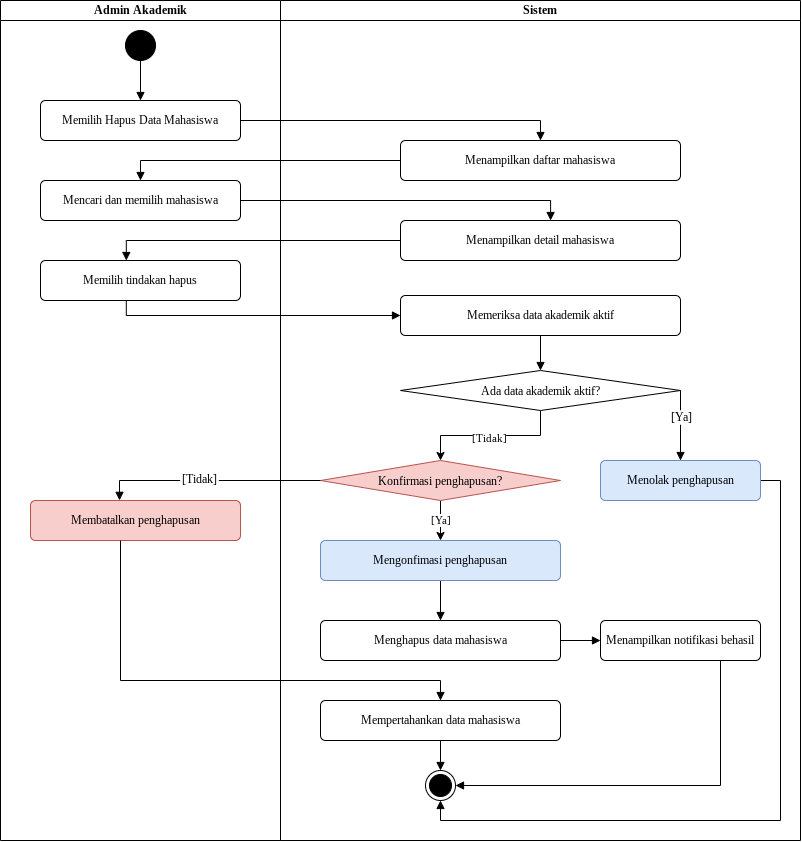

The diagram above was exported from draw.io. Its source (the exported page's mxGraphModel, read from the mxfile embedded in the PNG):
<mxGraphModel dx="874" dy="933" grid="1" gridSize="10" guides="1" tooltips="1" connect="1" arrows="1" fold="1" page="1" pageScale="1" pageWidth="850" pageHeight="1100" math="0" shadow="0">
  <root>
    <mxCell id="0" />
    <mxCell id="1" parent="0" />
    <mxCell id="hUsenr550SiH_CXeBUld-2" parent="1" style="swimlane;startSize=20;whiteSpace=wrap;html=1;fontFamily=Times New Roman;verticalAlign=middle;" value="Admin Akademik" vertex="1">
      <mxGeometry height="840" width="280" x="40" y="60" as="geometry" />
    </mxCell>
    <mxCell id="oFOC-7dwuHboHXekNf03-18" edge="1" parent="hUsenr550SiH_CXeBUld-2" source="oFOC-7dwuHboHXekNf03-1" style="edgeStyle=orthogonalEdgeStyle;rounded=0;orthogonalLoop=1;jettySize=auto;html=1;defaultLabelBackgroundColor=page;endArrow=block;endFill=1;fontFamily=Times New Roman;fontSize=12;" target="oFOC-7dwuHboHXekNf03-4" value="">
      <mxGeometry relative="1" as="geometry" />
    </mxCell>
    <mxCell id="oFOC-7dwuHboHXekNf03-1" parent="hUsenr550SiH_CXeBUld-2" style="ellipse;fillColor=strokeColor;html=1;fontFamily=Times New Roman;verticalAlign=middle;" value="" vertex="1">
      <mxGeometry height="30" width="30" x="125" y="30" as="geometry" />
    </mxCell>
    <mxCell id="oFOC-7dwuHboHXekNf03-4" parent="hUsenr550SiH_CXeBUld-2" style="html=1;align=center;verticalAlign=middle;rounded=1;absoluteArcSize=1;arcSize=10;dashed=0;whiteSpace=wrap;fontFamily=Times New Roman;" value="Memilih Hapus Data Mahasiswa" vertex="1">
      <mxGeometry height="40" width="200" x="40" y="100" as="geometry" />
    </mxCell>
    <mxCell id="oFOC-7dwuHboHXekNf03-5" parent="hUsenr550SiH_CXeBUld-2" style="html=1;align=center;verticalAlign=middle;rounded=1;absoluteArcSize=1;arcSize=10;dashed=0;whiteSpace=wrap;fontFamily=Times New Roman;fillColor=#f8cecc;strokeColor=#b85450;" value="Membatalkan penghapusan" vertex="1">
      <mxGeometry height="40" width="210" x="30" y="500" as="geometry" />
    </mxCell>
    <mxCell id="oFOC-7dwuHboHXekNf03-6" parent="hUsenr550SiH_CXeBUld-2" style="html=1;align=center;verticalAlign=middle;rounded=1;absoluteArcSize=1;arcSize=10;dashed=0;whiteSpace=wrap;fontFamily=Times New Roman;" value="Memilih tindakan hapus" vertex="1">
      <mxGeometry height="40" width="200" x="40" y="260" as="geometry" />
    </mxCell>
    <mxCell id="oFOC-7dwuHboHXekNf03-7" parent="hUsenr550SiH_CXeBUld-2" style="html=1;align=center;verticalAlign=middle;rounded=1;absoluteArcSize=1;arcSize=10;dashed=0;whiteSpace=wrap;fontFamily=Times New Roman;" value="Mencari dan memilih mahasiswa" vertex="1">
      <mxGeometry height="40" width="200" x="40" y="180" as="geometry" />
    </mxCell>
    <mxCell id="oFOC-7dwuHboHXekNf03-26" edge="1" parent="hUsenr550SiH_CXeBUld-2" source="oFOC-7dwuHboHXekNf03-5" style="edgeStyle=orthogonalEdgeStyle;rounded=0;orthogonalLoop=1;jettySize=auto;html=1;entryX=0.5;entryY=0;entryDx=0;entryDy=0;defaultLabelBackgroundColor=page;endArrow=block;endFill=1;fontFamily=Times New Roman;fontSize=12;" target="oFOC-7dwuHboHXekNf03-8">
      <mxGeometry relative="1" x="-0.2583" as="geometry">
        <Array as="points">
          <mxPoint x="120" y="680" />
          <mxPoint x="440" y="680" />
        </Array>
      </mxGeometry>
    </mxCell>
    <mxCell id="oFOC-7dwuHboHXekNf03-2" parent="1" style="swimlane;startSize=20;whiteSpace=wrap;html=1;fontFamily=Times New Roman;verticalAlign=middle;" value="Sistem" vertex="1">
      <mxGeometry height="840" width="520" x="320" y="60" as="geometry" />
    </mxCell>
    <mxCell id="oFOC-7dwuHboHXekNf03-13" parent="oFOC-7dwuHboHXekNf03-2" style="html=1;align=center;verticalAlign=middle;rounded=1;absoluteArcSize=1;arcSize=10;dashed=0;whiteSpace=wrap;fontFamily=Times New Roman;" value="Menampilkan daftar mahasiswa" vertex="1">
      <mxGeometry height="40" width="280" x="120" y="140" as="geometry" />
    </mxCell>
    <mxCell id="oFOC-7dwuHboHXekNf03-12" parent="oFOC-7dwuHboHXekNf03-2" style="html=1;align=center;verticalAlign=middle;rounded=1;absoluteArcSize=1;arcSize=10;dashed=0;whiteSpace=wrap;fontFamily=Times New Roman;" value="Menampilkan detail mahasiswa" vertex="1">
      <mxGeometry height="40" width="280" x="120" y="220" as="geometry" />
    </mxCell>
    <mxCell id="oFOC-7dwuHboHXekNf03-25" edge="1" parent="oFOC-7dwuHboHXekNf03-2" source="oFOC-7dwuHboHXekNf03-11" style="edgeStyle=orthogonalEdgeStyle;rounded=0;orthogonalLoop=1;jettySize=auto;html=1;defaultLabelBackgroundColor=page;endArrow=block;endFill=1;fontFamily=Times New Roman;fontSize=12;" target="oFOC-7dwuHboHXekNf03-16" value="">
      <mxGeometry relative="1" x="0.2" as="geometry" />
    </mxCell>
    <mxCell id="oFOC-7dwuHboHXekNf03-11" parent="oFOC-7dwuHboHXekNf03-2" style="html=1;align=center;verticalAlign=middle;rounded=1;absoluteArcSize=1;arcSize=10;dashed=0;whiteSpace=wrap;fontFamily=Times New Roman;" value="Memeriksa data akademik aktif" vertex="1">
      <mxGeometry height="40" width="280" x="120" y="295" as="geometry" />
    </mxCell>
    <mxCell id="oFOC-7dwuHboHXekNf03-41" edge="1" parent="oFOC-7dwuHboHXekNf03-2" source="oFOC-7dwuHboHXekNf03-10" style="edgeStyle=orthogonalEdgeStyle;rounded=0;orthogonalLoop=1;jettySize=auto;html=1;entryX=0.5;entryY=1;entryDx=0;entryDy=0;defaultLabelBackgroundColor=page;endArrow=block;endFill=1;fontFamily=Times New Roman;fontSize=12;" target="oFOC-7dwuHboHXekNf03-14">
      <mxGeometry relative="1" as="geometry">
        <Array as="points">
          <mxPoint x="500" y="480" />
          <mxPoint x="500" y="820" />
          <mxPoint x="160" y="820" />
        </Array>
      </mxGeometry>
    </mxCell>
    <mxCell id="oFOC-7dwuHboHXekNf03-10" parent="oFOC-7dwuHboHXekNf03-2" style="html=1;align=center;verticalAlign=middle;rounded=1;absoluteArcSize=1;arcSize=10;dashed=0;whiteSpace=wrap;fontFamily=Times New Roman;fillColor=#dae8fc;strokeColor=#6c8ebf;" value="Menolak penghapusan" vertex="1">
      <mxGeometry height="40" width="160" x="320" y="460" as="geometry" />
    </mxCell>
    <mxCell id="oFOC-7dwuHboHXekNf03-38" edge="1" parent="oFOC-7dwuHboHXekNf03-2" source="oFOC-7dwuHboHXekNf03-9" style="edgeStyle=orthogonalEdgeStyle;rounded=0;orthogonalLoop=1;jettySize=auto;html=1;defaultLabelBackgroundColor=page;endArrow=block;endFill=1;fontFamily=Times New Roman;fontSize=12;" target="oFOC-7dwuHboHXekNf03-30" value="">
      <mxGeometry relative="1" as="geometry" />
    </mxCell>
    <mxCell id="oFOC-7dwuHboHXekNf03-9" parent="oFOC-7dwuHboHXekNf03-2" style="html=1;align=center;verticalAlign=middle;rounded=1;absoluteArcSize=1;arcSize=10;dashed=0;whiteSpace=wrap;fontFamily=Times New Roman;" value="Menghapus data mahasiswa" vertex="1">
      <mxGeometry height="40" width="240" x="40" y="620" as="geometry" />
    </mxCell>
    <mxCell id="oFOC-7dwuHboHXekNf03-42" edge="1" parent="oFOC-7dwuHboHXekNf03-2" source="oFOC-7dwuHboHXekNf03-8" style="edgeStyle=orthogonalEdgeStyle;rounded=0;orthogonalLoop=1;jettySize=auto;html=1;defaultLabelBackgroundColor=page;endArrow=block;endFill=1;fontFamily=Times New Roman;fontSize=12;" target="oFOC-7dwuHboHXekNf03-14" value="">
      <mxGeometry relative="1" x="0.4" as="geometry" />
    </mxCell>
    <mxCell id="oFOC-7dwuHboHXekNf03-8" parent="oFOC-7dwuHboHXekNf03-2" style="html=1;align=center;verticalAlign=middle;rounded=1;absoluteArcSize=1;arcSize=10;dashed=0;whiteSpace=wrap;fontFamily=Times New Roman;" value="Mempertahankan data mahasiswa" vertex="1">
      <mxGeometry height="40" width="240" x="40" y="700" as="geometry" />
    </mxCell>
    <mxCell id="oFOC-7dwuHboHXekNf03-14" parent="oFOC-7dwuHboHXekNf03-2" style="ellipse;html=1;shape=endState;fillColor=strokeColor;fontFamily=Times New Roman;verticalAlign=middle;" value="" vertex="1">
      <mxGeometry height="30" width="30" x="145" y="770" as="geometry" />
    </mxCell>
    <mxCell id="oFOC-7dwuHboHXekNf03-34" edge="1" parent="oFOC-7dwuHboHXekNf03-2" source="oFOC-7dwuHboHXekNf03-15" style="edgeStyle=orthogonalEdgeStyle;rounded=0;orthogonalLoop=1;jettySize=auto;html=1;defaultLabelBackgroundColor=page;fontFamily=Times New Roman;" target="oFOC-7dwuHboHXekNf03-29" value="[Ya]">
      <mxGeometry relative="1" as="geometry" />
    </mxCell>
    <mxCell id="oFOC-7dwuHboHXekNf03-15" parent="oFOC-7dwuHboHXekNf03-2" style="rhombus;fontFamily=Times New Roman;verticalAlign=middle;fillColor=#f8cecc;strokeColor=#b85450;" value="Konfirmasi penghapusan?" vertex="1">
      <mxGeometry height="40" width="240" x="40" y="460" as="geometry" />
    </mxCell>
    <mxCell id="oFOC-7dwuHboHXekNf03-31" edge="1" parent="oFOC-7dwuHboHXekNf03-2" source="oFOC-7dwuHboHXekNf03-16" style="edgeStyle=orthogonalEdgeStyle;rounded=0;orthogonalLoop=1;jettySize=auto;html=1;entryX=0.5;entryY=0;entryDx=0;entryDy=0;defaultLabelBackgroundColor=page;fontFamily=Times New Roman;" target="oFOC-7dwuHboHXekNf03-15">
      <mxGeometry relative="1" as="geometry" />
    </mxCell>
    <mxCell id="oFOC-7dwuHboHXekNf03-44" connectable="0" parent="oFOC-7dwuHboHXekNf03-31" style="edgeLabel;html=1;align=center;verticalAlign=middle;resizable=0;points=[];inheritText=fontSize,fontColor,fontStyle,textOpacity,labelBorderColor,labelBorderWidth,labelBackgroundColor,defaultLabelBackgroundColor,labelPadding;defaultLabelBackgroundColor=page;fontFamily=Times New Roman;" value="[Tidak]" vertex="1">
      <mxGeometry relative="1" x="0.0264" y="2" as="geometry">
        <mxPoint as="offset" />
      </mxGeometry>
    </mxCell>
    <mxCell id="oFOC-7dwuHboHXekNf03-16" parent="oFOC-7dwuHboHXekNf03-2" style="rhombus;fontFamily=Times New Roman;verticalAlign=middle;" value="Ada data akademik aktif?" vertex="1">
      <mxGeometry height="40" width="280" x="120" y="370" as="geometry" />
    </mxCell>
    <mxCell id="oFOC-7dwuHboHXekNf03-36" edge="1" parent="oFOC-7dwuHboHXekNf03-2" source="oFOC-7dwuHboHXekNf03-29" style="edgeStyle=orthogonalEdgeStyle;rounded=0;orthogonalLoop=1;jettySize=auto;html=1;defaultLabelBackgroundColor=page;endArrow=block;endFill=1;fontFamily=Times New Roman;fontSize=12;" target="oFOC-7dwuHboHXekNf03-9" value="">
      <mxGeometry relative="1" as="geometry" />
    </mxCell>
    <mxCell id="oFOC-7dwuHboHXekNf03-29" parent="oFOC-7dwuHboHXekNf03-2" style="html=1;align=center;verticalAlign=middle;rounded=1;absoluteArcSize=1;arcSize=10;dashed=0;whiteSpace=wrap;fontFamily=Times New Roman;fillColor=#dae8fc;strokeColor=#6c8ebf;" value="Mengonfimasi penghapusan" vertex="1">
      <mxGeometry height="40" width="240" x="40" y="540" as="geometry" />
    </mxCell>
    <mxCell id="oFOC-7dwuHboHXekNf03-39" edge="1" parent="oFOC-7dwuHboHXekNf03-2" source="oFOC-7dwuHboHXekNf03-30" style="edgeStyle=orthogonalEdgeStyle;rounded=0;orthogonalLoop=1;jettySize=auto;html=1;entryX=1;entryY=0.5;entryDx=0;entryDy=0;defaultLabelBackgroundColor=page;endArrow=block;endFill=1;fontFamily=Times New Roman;fontSize=12;" target="oFOC-7dwuHboHXekNf03-14">
      <mxGeometry relative="1" x="0.1641" as="geometry">
        <Array as="points">
          <mxPoint x="440" y="785" />
        </Array>
      </mxGeometry>
    </mxCell>
    <mxCell id="oFOC-7dwuHboHXekNf03-30" parent="oFOC-7dwuHboHXekNf03-2" style="html=1;align=center;verticalAlign=middle;rounded=1;absoluteArcSize=1;arcSize=10;dashed=0;whiteSpace=wrap;fontFamily=Times New Roman;" value="Menampilkan notifikasi behasil" vertex="1">
      <mxGeometry height="40" width="160" x="320" y="620" as="geometry" />
    </mxCell>
    <mxCell id="oFOC-7dwuHboHXekNf03-32" edge="1" parent="oFOC-7dwuHboHXekNf03-2" source="oFOC-7dwuHboHXekNf03-16" style="edgeStyle=orthogonalEdgeStyle;rounded=0;orthogonalLoop=1;jettySize=auto;html=1;entryX=0.5;entryY=0;entryDx=0;entryDy=0;defaultLabelBackgroundColor=page;exitX=1;exitY=0.5;exitDx=0;exitDy=0;endArrow=block;endFill=1;fontFamily=Times New Roman;fontSize=12;" target="oFOC-7dwuHboHXekNf03-10">
      <mxGeometry relative="1" x="-0.0571" as="geometry">
        <Array as="points">
          <mxPoint x="400" y="420" />
          <mxPoint x="400" y="420" />
        </Array>
      </mxGeometry>
    </mxCell>
    <mxCell id="oFOC-7dwuHboHXekNf03-45" connectable="0" parent="oFOC-7dwuHboHXekNf03-32" style="edgeLabel;html=1;align=center;verticalAlign=middle;resizable=0;points=[];inheritText=fontSize,fontColor,fontStyle,textOpacity,labelBorderColor,labelBorderWidth,labelBackgroundColor,defaultLabelBackgroundColor,labelPadding;fontFamily=Times New Roman;fontSize=12;defaultLabelBackgroundColor=page;" value="[Ya]" vertex="1">
      <mxGeometry relative="1" x="-0.2571" as="geometry">
        <mxPoint as="offset" />
      </mxGeometry>
    </mxCell>
    <mxCell id="oFOC-7dwuHboHXekNf03-19" edge="1" parent="1" source="oFOC-7dwuHboHXekNf03-4" style="edgeStyle=orthogonalEdgeStyle;rounded=0;orthogonalLoop=1;jettySize=auto;html=1;entryX=0.5;entryY=0;entryDx=0;entryDy=0;defaultLabelBackgroundColor=page;endArrow=block;endFill=1;fontFamily=Times New Roman;fontSize=12;" target="oFOC-7dwuHboHXekNf03-13">
      <mxGeometry relative="1" as="geometry" />
    </mxCell>
    <mxCell id="oFOC-7dwuHboHXekNf03-20" edge="1" parent="1" source="oFOC-7dwuHboHXekNf03-13" style="edgeStyle=orthogonalEdgeStyle;rounded=0;orthogonalLoop=1;jettySize=auto;html=1;entryX=0.5;entryY=0;entryDx=0;entryDy=0;defaultLabelBackgroundColor=page;endArrow=block;endFill=1;fontFamily=Times New Roman;fontSize=12;" target="oFOC-7dwuHboHXekNf03-7">
      <mxGeometry relative="1" as="geometry" />
    </mxCell>
    <mxCell id="oFOC-7dwuHboHXekNf03-21" edge="1" parent="1" source="oFOC-7dwuHboHXekNf03-7" style="edgeStyle=orthogonalEdgeStyle;rounded=0;orthogonalLoop=1;jettySize=auto;html=1;entryX=0.536;entryY=0;entryDx=0;entryDy=0;entryPerimeter=0;defaultLabelBackgroundColor=page;endArrow=block;endFill=1;fontFamily=Times New Roman;fontSize=12;" target="oFOC-7dwuHboHXekNf03-12">
      <mxGeometry relative="1" x="-0.0003" as="geometry" />
    </mxCell>
    <mxCell id="oFOC-7dwuHboHXekNf03-23" edge="1" parent="1" source="oFOC-7dwuHboHXekNf03-12" style="edgeStyle=orthogonalEdgeStyle;rounded=0;orthogonalLoop=1;jettySize=auto;html=1;entryX=0.429;entryY=0;entryDx=0;entryDy=0;entryPerimeter=0;defaultLabelBackgroundColor=page;endArrow=block;endFill=1;fontFamily=Times New Roman;fontSize=12;" target="oFOC-7dwuHboHXekNf03-6">
      <mxGeometry relative="1" x="-0.0007" as="geometry" />
    </mxCell>
    <mxCell id="oFOC-7dwuHboHXekNf03-24" edge="1" parent="1" source="oFOC-7dwuHboHXekNf03-6" style="edgeStyle=orthogonalEdgeStyle;rounded=0;orthogonalLoop=1;jettySize=auto;html=1;entryX=0;entryY=0.5;entryDx=0;entryDy=0;defaultLabelBackgroundColor=page;exitX=0.429;exitY=1;exitDx=0;exitDy=0;exitPerimeter=0;endArrow=block;endFill=1;fontFamily=Times New Roman;fontSize=12;" target="oFOC-7dwuHboHXekNf03-11">
      <mxGeometry relative="1" x="0.0028" as="geometry">
        <Array as="points">
          <mxPoint x="165.8" y="375" />
        </Array>
      </mxGeometry>
    </mxCell>
    <mxCell id="oFOC-7dwuHboHXekNf03-27" edge="1" parent="1" source="oFOC-7dwuHboHXekNf03-15" style="edgeStyle=orthogonalEdgeStyle;rounded=0;orthogonalLoop=1;jettySize=auto;html=1;entryX=0.424;entryY=-0.004;entryDx=0;entryDy=0;entryPerimeter=0;defaultLabelBackgroundColor=page;endArrow=block;endFill=1;fontFamily=Times New Roman;fontSize=12;" target="oFOC-7dwuHboHXekNf03-5">
      <mxGeometry relative="1" x="-0.0038" as="geometry" />
    </mxCell>
    <mxCell id="oFOC-7dwuHboHXekNf03-28" connectable="0" parent="oFOC-7dwuHboHXekNf03-27" style="edgeLabel;html=1;align=center;verticalAlign=middle;resizable=0;points=[];inheritText=fontSize,fontColor,fontStyle,textOpacity,labelBorderColor,labelBorderWidth,labelBackgroundColor,defaultLabelBackgroundColor,labelPadding;fontFamily=Times New Roman;fontSize=12;defaultLabelBackgroundColor=page;" value="[Tidak]" vertex="1">
      <mxGeometry relative="1" x="0.1049" y="-2" as="geometry">
        <mxPoint as="offset" />
      </mxGeometry>
    </mxCell>
  </root>
</mxGraphModel>